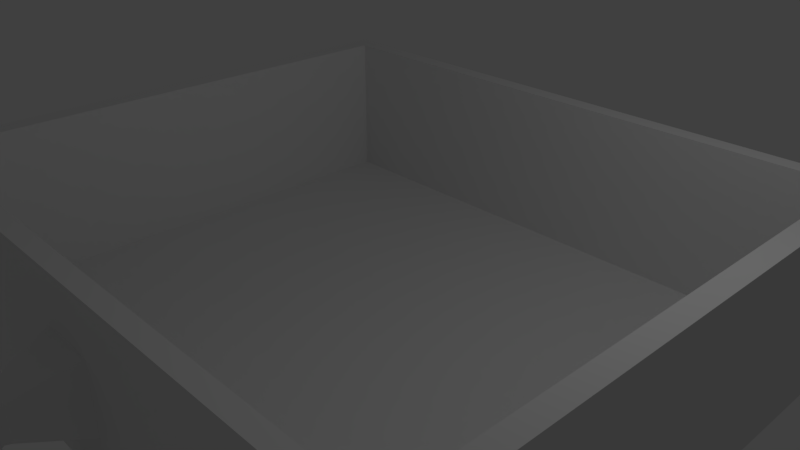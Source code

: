 # Source: Transmitter.blend  (saved by Blender 2.79.0; exported with 4.5.12 LTS)
import bpy
from mathutils import Matrix  # noqa: F401  (used for matrix-valued properties, if any)

bpy.ops.wm.read_factory_settings(use_empty=True)
scene = bpy.context.scene
scene.name = 'Scene'

# ---- collections
col_collection_1 = bpy.data.collections.new('Collection 1'); scene.collection.children.link(col_collection_1)

# ---- world
world_world = bpy.data.worlds.new('World'); scene.world = world_world
world_world.color = (0.05088, 0.05088, 0.05088)
world_world.use_sun_shadow = False
world_world.sun_shadow_jitter_overblur = 0.0
world_world.cycles.sampling_method = 'MANUAL'

# ---- cameras
cam_camera = bpy.data.cameras.new('Camera')
cam_camera.clip_end = 100.0
cam_camera.lens = 35.0
cam_camera.sensor_width = 32.0
cam_camera.sensor_height = 18.0
cam_camera.ortho_scale = 7.314
cam_camera.dof.focus_distance = 0.0
cam_camera.dof.aperture_fstop = 128.0

# ---- lights
light_lamp = bpy.data.lights.new('Lamp', 'POINT')
light_lamp.transmission_factor = 0.0
light_lamp.cutoff_distance = 30.0
light_lamp.energy = 100.0
light_lamp.shadow_buffer_clip_start = 1.001
light_lamp.shadow_soft_size = 0.1
light_lamp.shadow_maximum_resolution = 0.006
light_lamp.use_absolute_resolution = True

# ---- meshes
me_cylinder = bpy.data.meshes.new('Cylinder')
me_cylinder.from_pydata([(-2.88e-07, -0.8766, -1.0), (-0.175, -0.8796, -1.0), (-0.3432, -0.8286, -1.0), (-0.4983, -0.7457, -1.0), (-0.6342, -0.6342, -1.0), (-0.7457, -0.4983, -1.0), (-0.8286, -0.3432, -1.0), (-0.8796, -0.175, -1.0), (-0.8969, 8.743e-07, -1.0), (-0.8796, 0.175, -1.0), (-0.8286, 0.3432, -1.0), (-0.7457, 0.4983, -1.0), (-0.6342, 0.6342, -1.0), (-0.4983, 0.7457, -1.0), (-0.3355, 0.8099, -1.0), (-0.1911, -0.9609, -1.0), (-0.3749, -0.9052, -1.0), (-0.5443, -0.8146, -1.0), (-0.6928, -0.6928, -1.0), (-0.8146, -0.5443, -1.0), (-0.9052, -0.3749, -1.0), (-0.9609, -0.1911, -1.0), (-0.9797, 9.471e-07, -1.0), (-0.9609, 0.1911, -1.0), (-0.9052, 0.3749, -1.0), (-0.8146, 0.5443, -1.0), (-0.6928, 0.6928, -1.0), (-0.5443, 0.8146, -1.0), (-0.02016, -0.9778, -1.0), (-0.171, -0.8598, -1.0), (-0.3928, 0.8956, -1.0), (-0.02016, -0.8949, -1.0), (-0.3355, -0.8099, -1.0), (-0.487, -0.7289, -1.0), (-0.6199, -0.6199, -1.0), (-0.7289, -0.487, -1.0), (-0.8099, -0.3355, -1.0), (-0.8598, -0.171, -1.0), (-0.8766, 8.529e-07, -1.0), (-0.8598, 0.171, -1.0), (-0.8099, 0.3355, -1.0), (-0.7289, 0.487, -1.0), (-0.6199, 0.6199, -1.0), (-0.487, 0.7289, -1.0), (-0.02016, -0.9778, 1.699), (-0.3611, 0.8191, -1.0), (-0.02016, -0.8949, 1.699), (-0.1911, -0.9609, 1.699), (-0.175, -0.8796, 1.699), (-0.3749, -0.9052, 1.699), (-0.3432, -0.8286, 1.699), (-0.5443, -0.8146, 1.699), (-0.4983, -0.7457, 1.699), (-0.6928, -0.6928, 1.699), (-0.6342, -0.6342, 1.699), (-0.8146, -0.5443, 1.699), (-0.7457, -0.4983, 1.699), (-0.9052, -0.3749, 1.699), (-0.8286, -0.3432, 1.699), (-0.9609, -0.1911, 1.699), (-0.8796, -0.175, 1.699), (-0.9797, 9.562e-07, 1.699), (-0.8969, 8.834e-07, 1.699), (-0.9609, 0.1911, 1.699), (-0.8796, 0.175, 1.699), (-0.9052, 0.3749, 1.699), (-0.8286, 0.3432, 1.699), (-0.8146, 0.5443, 1.699), (-0.7457, 0.4983, 1.699), (-0.6928, 0.6928, 1.699), (-0.6342, 0.6342, 1.699), (-0.5443, 0.8146, 1.699), (-0.4983, 0.7457, 1.699), (-0.3928, 0.8956, 1.699), (-0.3611, 0.8191, 1.699)], [], [(31, 28, 44, 46), (21, 22, 61, 59), (7, 6, 58, 60), (20, 21, 59, 57), (6, 5, 56, 58), (19, 20, 57, 55), (5, 4, 54, 56), (18, 19, 55, 53), (4, 3, 52, 54), (17, 18, 53, 51), (3, 2, 50, 52), (16, 17, 51, 49), (2, 1, 48, 50), (15, 16, 49, 47), (31, 1, 29, 0), (1, 2, 32, 29), (2, 3, 33, 32), (3, 4, 34, 33), (4, 5, 35, 34), (5, 6, 36, 35), (6, 7, 37, 36), (7, 8, 38, 37), (8, 9, 39, 38), (9, 10, 40, 39), (10, 11, 41, 40), (11, 12, 42, 41), (12, 13, 43, 42), (13, 45, 14, 43), (48, 46, 44, 47), (50, 48, 47, 49), (52, 50, 49, 51), (54, 52, 51, 53), (56, 54, 53, 55), (58, 56, 55, 57), (60, 58, 57, 59), (62, 60, 59, 61), (64, 62, 61, 63), (66, 64, 63, 65), (68, 66, 65, 67), (70, 68, 67, 69), (72, 70, 69, 71), (74, 72, 71, 73), (8, 7, 60, 62), (22, 23, 63, 61), (30, 45, 74, 73), (9, 8, 62, 64), (23, 24, 65, 63), (10, 9, 64, 66), (24, 25, 67, 65), (11, 10, 66, 68), (25, 26, 69, 67), (12, 11, 68, 70), (26, 27, 71, 69), (13, 12, 70, 72), (27, 30, 73, 71), (28, 15, 47, 44), (45, 13, 72, 74), (1, 31, 46, 48)])
me_cylinder.use_remesh_preserve_volume = False
me_cylinder.use_remesh_preserve_attributes = False
me_cylinder.use_mirror_vertex_groups = False
me_cylinder.update()
me_cube_001 = bpy.data.meshes.new('Cube.001')
me_cube_001.from_pydata([(-1.0, -1.0, -1.0), (-0.9378, -0.9378, 1.0), (-1.0, 1.0, -1.0), (-0.9378, 0.9378, 1.0), (1.0, -1.0, -1.0), (0.9378, -0.9378, 1.0), (1.0, 1.0, -1.0), (0.9378, 0.9378, 1.0), (-1.0, -1.0, 1.0), (-1.0, 1.0, 1.0), (1.0, 1.0, 1.0), (1.0, -1.0, 1.0), (-0.9378, -0.9378, -0.8612), (-0.9378, 0.9378, -0.8612), (0.9378, 0.9378, -0.8612), (0.9378, -0.9378, -0.8612), (-0.1745, 1.0, -1.0), (-0.1745, 1.0, 1.0), (-0.1745, -1.0, -1.0), (-0.1745, -1.0, 1.0), (-0.1637, 0.9378, 1.0), (-0.1637, -0.9378, 1.0), (-0.1637, 0.9378, -0.8612), (-0.1637, -0.9378, -0.8612), (0.1756, 1.0, 1.0), (0.1756, -1.0, -1.0), (0.1647, 0.9378, 1.0), (0.1647, 0.9378, -0.8612), (0.1756, 1.0, -1.0), (0.1756, -1.0, 1.0), (0.1647, -0.9378, 1.0), (0.1647, -0.9378, -0.8612), (-1.0, -1.0, -0.4795), (-1.0, 1.0, -0.4795), (1.0, 1.0, -0.4795), (1.0, -1.0, -0.4795), (-0.08728, -1.0, -0.3922), (-0.1004, 1.0, -0.4053), (0.08837, -1.0, -0.3922), (0.1015, 1.0, -0.4053), (-1.0, -1.0, 0.4795), (-1.0, 1.0, 0.4795), (1.0, 1.0, 0.4795), (1.0, -1.0, 0.4795), (-0.08728, -1.0, 0.3922), (-0.1004, 1.0, 0.4053), (0.08837, -1.0, 0.3922), (0.1015, 1.0, 0.4053), (-0.1745, -1.0, 0.4795), (-0.1745, -1.0, -0.4795), (0.1756, -1.0, 0.4795), (0.1756, -1.0, -0.4795), (-0.1745, 1.0, 0.4795), (-0.1745, 1.0, -0.4795), (0.1756, 1.0, 0.4795), (0.1756, 1.0, -0.4795), (-0.08728, -1.0, 0.3922), (-0.08728, -1.0, -0.3922), (0.08837, -1.0, 0.3922), (0.08837, -1.0, -0.3922), (-0.0423, -1.191, 0.1913), (-0.03155, -1.199, -0.1842), (0.04338, -1.191, 0.1913), (0.03264, -1.199, -0.1842), (-0.1004, 1.0, 0.4053), (-0.1004, 1.0, -0.4053), (0.1015, 1.0, 0.4053), (0.1015, 1.0, -0.4053), (-0.03988, 1.244, 0.1623), (-0.02875, 1.253, -0.1555), (0.04097, 1.244, 0.1623), (0.02984, 1.253, -0.1555), (-0.0423, -1.411, 0.08809), (-0.0423, -1.307, -0.08809), (0.04338, -1.411, 0.08809), (0.04338, -1.307, -0.08809), (-0.03988, 1.456, 0.06759), (-0.03988, 1.366, -0.06759), (0.04097, 1.456, 0.06759), (0.04097, 1.366, -0.06759), (-0.03988, 1.244, -0.1623), (0.04097, 1.244, -0.1623), (-0.02875, 1.369, -0.4907), (-0.02875, 1.357, -0.07443), (0.02984, 1.357, -0.07443), (0.02984, 1.369, -0.4907), (-0.02875, 1.281, -0.2883), (0.02984, 1.281, -0.2883), (-0.02875, 1.232, -1.111), (0.02984, 1.232, -1.111), (-0.02875, 1.136, -0.9616), (0.02984, 1.136, -0.9616), (-0.02875, 1.187, -1.412), (0.02984, 1.187, -1.412), (-0.02875, 1.083, -1.337), (0.02984, 1.083, -1.337), (-0.02875, 1.163, -1.77), (0.02984, 1.163, -1.77), (-0.02875, 1.059, -1.695), (0.02984, 1.059, -1.695), (0.04338, -1.191, -0.1913), (-0.0423, -1.191, -0.1913), (0.03264, -1.299, -0.09523), (0.03264, -1.299, -0.09523), (-0.03155, -1.299, -0.09523), (-0.03155, -1.299, -0.09523), (0.03264, -1.199, -0.1842), (-0.03155, -1.199, -0.1842), (0.03264, -1.309, -0.4959), (-0.03155, -1.309, -0.4959), (0.03264, -1.23, -0.2765), (-0.03155, -1.23, -0.2765), (0.03264, -1.219, -0.8185), (-0.03155, -1.219, -0.8185), (0.03264, -1.12, -0.7215), (-0.03155, -1.12, -0.7215), (0.03264, -1.118, -1.923), (-0.03155, -1.118, -1.923), (0.03264, -1.018, -1.826), (-0.03155, -1.018, -1.826)], [], [(40, 8, 9, 41), (54, 24, 10, 42), (42, 10, 11, 43), (48, 19, 8, 40), (28, 6, 4, 25), (30, 5, 15, 31), (1, 3, 9, 8), (26, 7, 10, 24), (7, 5, 11, 10), (21, 1, 8, 19), (22, 13, 12, 23), (20, 3, 13, 22), (5, 7, 14, 15), (3, 1, 12, 13), (26, 20, 22, 27), (27, 22, 23, 31), (30, 21, 19, 29), (3, 20, 17, 9), (1, 21, 23, 12), (2, 16, 18, 0), (50, 29, 19, 48), (41, 9, 17, 52), (43, 11, 29, 50), (5, 30, 29, 11), (14, 27, 31, 15), (7, 26, 27, 14), (20, 26, 24, 17), (21, 30, 31, 23), (16, 28, 25, 18), (52, 17, 24, 54), (16, 53, 55, 28), (4, 35, 51, 25), (2, 33, 53, 16), (25, 51, 49, 18), (18, 49, 32, 0), (6, 34, 35, 4), (28, 55, 34, 6), (0, 32, 33, 2), (45, 47, 66, 64), (35, 43, 50, 51), (33, 41, 52, 53), (36, 38, 59, 57), (49, 48, 40, 32), (34, 42, 43, 35), (55, 54, 42, 34), (32, 40, 41, 33), (36, 44, 48, 49), (46, 38, 51, 50), (38, 36, 49, 51), (44, 46, 50, 48), (45, 37, 53, 52), (39, 47, 54, 55), (37, 39, 55, 53), (47, 45, 52, 54), (59, 58, 62, 100), (44, 36, 57, 56), (46, 44, 56, 58), (38, 46, 58, 59), (63, 103, 102, 106), (57, 59, 100, 101), (56, 57, 101, 60), (58, 56, 60, 62), (64, 66, 70, 68), (47, 39, 67, 66), (39, 37, 65, 67), (37, 45, 64, 65), (69, 83, 82, 86), (66, 67, 81, 70), (67, 65, 80, 81), (65, 64, 68, 80), (60, 101, 73, 72), (62, 60, 72, 74), (100, 62, 74, 75), (80, 68, 76, 77), (68, 70, 78, 76), (70, 81, 79, 78), (69, 71, 81, 80), (84, 83, 77, 79), (83, 69, 80, 77), (71, 84, 79, 81), (85, 87, 91, 89), (71, 69, 86, 87), (83, 84, 85, 82), (84, 71, 87, 85), (90, 88, 92, 94), (87, 86, 90, 91), (86, 82, 88, 90), (82, 85, 89, 88), (92, 93, 97, 96), (88, 89, 93, 92), (89, 91, 95, 93), (91, 90, 94, 95), (99, 98, 96, 97), (93, 95, 99, 97), (95, 94, 98, 99), (94, 92, 96, 98), (63, 61, 101, 100), (104, 103, 75, 73), (103, 63, 100, 75), (61, 104, 73, 101), (105, 107, 111, 109), (61, 63, 106, 107), (104, 61, 107, 105), (103, 104, 105, 102), (111, 110, 114, 115), (107, 106, 110, 111), (106, 102, 108, 110), (102, 105, 109, 108), (114, 112, 116, 118), (110, 108, 112, 114), (108, 109, 113, 112), (109, 111, 115, 113), (119, 118, 116, 117), (112, 113, 117, 116), (113, 115, 119, 117), (115, 114, 118, 119)])
me_cube_001.use_remesh_preserve_volume = False
me_cube_001.use_remesh_preserve_attributes = False
me_cube_001.use_mirror_vertex_groups = False
me_cube_001.update()

# ---- curves / text
txt_text = bpy.data.curves.new('Text', 'FONT')
txt_text.dimensions = '2D'
txt_text.body = 'T'
txt_text.use_path_clamp = True
txt_text.bevel_resolution = 0
txt_text.extrude = 0.042

# ---- objects
ob_text = bpy.data.objects.new('Text', txt_text)
ob_cylinder = bpy.data.objects.new('Cylinder', me_cylinder)
ob_cube = bpy.data.objects.new('Cube', me_cube_001)
ob_lamp = bpy.data.objects.new('Lamp', light_lamp)
ob_camera = bpy.data.objects.new('Camera', cam_camera)

# ---- transforms, parenting, visibility, modifiers, constraints
ob_text.location = (-4.577, 0.2183, -0.2646)
ob_text.rotation_euler = (1.571, 0.0, 4.712)
ob_text.lineart.crease_threshold = 0.0
ob_cylinder.location = (-0.05226, 0.07096, -1.09)
ob_cylinder.rotation_euler = (-1.572, -1.751, 4.733)
ob_cylinder.scale = (4.804, 4.803, 0.2538)
ob_cylinder.lineart.crease_threshold = 0.0
ob_cube.location = (0.0, 0.0, 0.0)
ob_cube.scale = (4.57, 3.961, 1.213)
ob_cube.lineart.crease_threshold = 0.0
ob_lamp.location = (4.076, 1.005, 5.904)
ob_lamp.rotation_euler = (0.6503, 0.05522, 1.866)
ob_lamp.lock_rotations_4d = False
ob_lamp.empty_display_type = 'ARROWS'
ob_lamp.color = (0.0, 0.0, 0.0, 0.0)
ob_lamp.lineart.crease_threshold = 0.0
ob_camera.location = (7.481, -6.508, 5.344)
ob_camera.rotation_euler = (1.109, 0.0, 0.8149)
ob_camera.lock_rotations_4d = False
ob_camera.empty_display_type = 'ARROWS'
ob_camera.color = (0.0, 0.0, 0.0, 0.0)
ob_camera.display_type = 'WIRE'
ob_camera.lineart.crease_threshold = 0.0

# ---- collection membership
col_collection_1.objects.link(ob_text)
col_collection_1.objects.link(ob_cylinder)
col_collection_1.objects.link(ob_cube)
col_collection_1.objects.link(ob_lamp)
col_collection_1.objects.link(ob_camera)

# ---- scene / render settings (as saved in the file)
scene.camera = ob_camera
scene.frame_start = 1; scene.frame_end = 250; scene.frame_set(1)
scene.render.engine = 'BLENDER_EEVEE_NEXT'
scene.render.resolution_percentage = 50
scene.render.dither_intensity = 0.0
scene.cycles.use_denoising = False
scene.cycles.samples = 128
scene.cycles.sampling_pattern = 'TABULATED_SOBOL'
scene.cycles.use_adaptive_sampling = False
scene.cycles.use_light_tree = False
scene.cycles.blur_glossy = 0.0
scene.cycles.sample_clamp_indirect = 0.0
scene.view_settings.view_transform = 'Standard'
bpy.context.view_layer.update()
